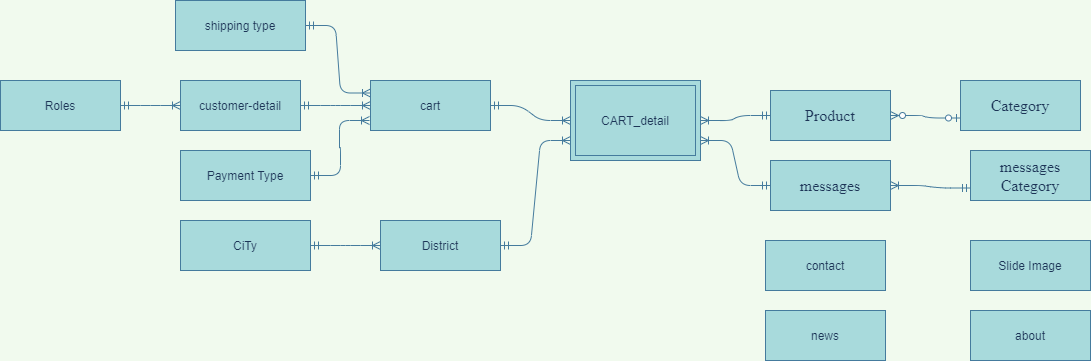

The diagram above was exported from draw.io. Its source (the exported page's mxGraphModel, read from the mxfile embedded in the PNG):
<mxGraphModel dx="2194" dy="834" grid="1" gridSize="10" guides="1" tooltips="1" connect="1" arrows="1" fold="1" page="1" pageScale="1" pageWidth="850" pageHeight="1100" background="#F1FAEE" math="0" shadow="0">
  <root>
    <mxCell id="0" />
    <mxCell id="1" parent="0" />
    <mxCell id="i2o-3k7WN3Kmbr3hyVa3-1" value="customer-detail" style="whiteSpace=wrap;html=1;align=center;rounded=0;sketch=0;fontColor=#1D3557;strokeColor=#457B9D;fillColor=#A8DADC;" parent="1" vertex="1">
      <mxGeometry x="10" y="200" width="120" height="50" as="geometry" />
    </mxCell>
    <mxCell id="i2o-3k7WN3Kmbr3hyVa3-4" value="&lt;p class=&quot;MsoNormal&quot;&gt;&lt;span style=&quot;font-size: 12.0pt ; font-family: &amp;#34;times new roman&amp;#34; , serif&quot;&gt;messages&lt;/span&gt;&lt;span style=&quot;font-family: &amp;#34;verdana&amp;#34; , sans-serif&quot;&gt;&lt;br&gt;&lt;/span&gt;&lt;/p&gt;" style="whiteSpace=wrap;html=1;align=center;rounded=0;sketch=0;fontColor=#1D3557;strokeColor=#457B9D;fillColor=#A8DADC;" parent="1" vertex="1">
      <mxGeometry x="600" y="280" width="120" height="50" as="geometry" />
    </mxCell>
    <mxCell id="i2o-3k7WN3Kmbr3hyVa3-6" value="&lt;p class=&quot;MsoNormal&quot;&gt;&lt;font face=&quot;times new roman, serif&quot;&gt;&lt;span style=&quot;font-size: 16px&quot;&gt;Category&lt;/span&gt;&lt;/font&gt;&lt;/p&gt;" style="whiteSpace=wrap;html=1;align=center;rounded=0;sketch=0;fontColor=#1D3557;strokeColor=#457B9D;fillColor=#A8DADC;" parent="1" vertex="1">
      <mxGeometry x="790" y="200" width="120" height="50" as="geometry" />
    </mxCell>
    <mxCell id="i2o-3k7WN3Kmbr3hyVa3-7" value="&lt;p class=&quot;MsoNormal&quot;&gt;&lt;font face=&quot;times new roman, serif&quot;&gt;&lt;span style=&quot;font-size: 16px&quot;&gt;Product&lt;/span&gt;&lt;/font&gt;&lt;/p&gt;" style="whiteSpace=wrap;html=1;align=center;rounded=0;sketch=0;fontColor=#1D3557;strokeColor=#457B9D;fillColor=#A8DADC;" parent="1" vertex="1">
      <mxGeometry x="600" y="210" width="120" height="50" as="geometry" />
    </mxCell>
    <mxCell id="i2o-3k7WN3Kmbr3hyVa3-8" value="" style="edgeStyle=entityRelationEdgeStyle;fontSize=12;html=1;endArrow=ERzeroToMany;startArrow=ERzeroToOne;fontColor=#1D3557;strokeColor=#457B9D;fillColor=#A8DADC;exitX=0;exitY=0.75;exitDx=0;exitDy=0;entryX=1;entryY=0.5;entryDx=0;entryDy=0;labelBackgroundColor=#F1FAEE;" parent="1" source="i2o-3k7WN3Kmbr3hyVa3-6" target="i2o-3k7WN3Kmbr3hyVa3-7" edge="1">
      <mxGeometry width="100" height="100" relative="1" as="geometry">
        <mxPoint x="700" y="360" as="sourcePoint" />
        <mxPoint x="570" y="235" as="targetPoint" />
      </mxGeometry>
    </mxCell>
    <mxCell id="i2o-3k7WN3Kmbr3hyVa3-14" value="&lt;p class=&quot;MsoNormal&quot;&gt;&lt;span style=&quot;font-size: 12.0pt ; font-family: &amp;#34;times new roman&amp;#34; , serif&quot;&gt;messages Category&lt;/span&gt;&lt;span style=&quot;font-family: &amp;#34;verdana&amp;#34; , sans-serif&quot;&gt;&lt;br&gt;&lt;/span&gt;&lt;/p&gt;" style="whiteSpace=wrap;html=1;align=center;rounded=0;sketch=0;fontColor=#1D3557;strokeColor=#457B9D;fillColor=#A8DADC;" parent="1" vertex="1">
      <mxGeometry x="800" y="270" width="120" height="50" as="geometry" />
    </mxCell>
    <mxCell id="i2o-3k7WN3Kmbr3hyVa3-15" value="" style="edgeStyle=entityRelationEdgeStyle;fontSize=12;html=1;endArrow=ERoneToMany;startArrow=ERmandOne;fontColor=#1D3557;strokeColor=#457B9D;fillColor=#A8DADC;entryX=1;entryY=0.5;entryDx=0;entryDy=0;exitX=0;exitY=0.75;exitDx=0;exitDy=0;labelBackgroundColor=#F1FAEE;" parent="1" source="i2o-3k7WN3Kmbr3hyVa3-14" target="i2o-3k7WN3Kmbr3hyVa3-4" edge="1">
      <mxGeometry width="100" height="100" relative="1" as="geometry">
        <mxPoint x="650" y="120" as="sourcePoint" />
        <mxPoint x="470" y="200" as="targetPoint" />
      </mxGeometry>
    </mxCell>
    <mxCell id="i2o-3k7WN3Kmbr3hyVa3-17" value="District" style="whiteSpace=wrap;html=1;align=center;rounded=0;sketch=0;fontColor=#1D3557;strokeColor=#457B9D;fillColor=#A8DADC;" parent="1" vertex="1">
      <mxGeometry x="210" y="340" width="120" height="50" as="geometry" />
    </mxCell>
    <mxCell id="i2o-3k7WN3Kmbr3hyVa3-18" value="CiTy" style="whiteSpace=wrap;html=1;align=center;rounded=0;sketch=0;fontColor=#1D3557;strokeColor=#457B9D;fillColor=#A8DADC;" parent="1" vertex="1">
      <mxGeometry x="10" y="340" width="130" height="50" as="geometry" />
    </mxCell>
    <mxCell id="i2o-3k7WN3Kmbr3hyVa3-19" value="" style="edgeStyle=entityRelationEdgeStyle;fontSize=12;html=1;endArrow=ERoneToMany;startArrow=ERmandOne;fontColor=#1D3557;strokeColor=#457B9D;fillColor=#A8DADC;labelBackgroundColor=#F1FAEE;exitX=1;exitY=0.5;exitDx=0;exitDy=0;entryX=0;entryY=0.5;entryDx=0;entryDy=0;" parent="1" source="i2o-3k7WN3Kmbr3hyVa3-18" target="i2o-3k7WN3Kmbr3hyVa3-17" edge="1">
      <mxGeometry width="100" height="100" relative="1" as="geometry">
        <mxPoint x="60" y="440" as="sourcePoint" />
        <mxPoint x="130" y="460" as="targetPoint" />
      </mxGeometry>
    </mxCell>
    <mxCell id="i2o-3k7WN3Kmbr3hyVa3-21" value="Roles" style="whiteSpace=wrap;html=1;align=center;rounded=0;sketch=0;fontColor=#1D3557;strokeColor=#457B9D;fillColor=#A8DADC;" parent="1" vertex="1">
      <mxGeometry x="-170" y="200" width="120" height="50" as="geometry" />
    </mxCell>
    <mxCell id="i2o-3k7WN3Kmbr3hyVa3-26" value="Slide Image" style="whiteSpace=wrap;html=1;align=center;rounded=0;sketch=0;fontColor=#1D3557;strokeColor=#457B9D;fillColor=#A8DADC;" parent="1" vertex="1">
      <mxGeometry x="800" y="360" width="120" height="50" as="geometry" />
    </mxCell>
    <mxCell id="i2o-3k7WN3Kmbr3hyVa3-27" value="" style="edgeStyle=entityRelationEdgeStyle;fontSize=12;html=1;endArrow=ERoneToMany;startArrow=ERmandOne;fontColor=#1D3557;strokeColor=#457B9D;fillColor=#A8DADC;entryX=1;entryY=0.5;entryDx=0;entryDy=0;labelBackgroundColor=#F1FAEE;exitX=0;exitY=0.5;exitDx=0;exitDy=0;" parent="1" source="i2o-3k7WN3Kmbr3hyVa3-7" target="1SylNyNAqffFo_dCrAuI-1" edge="1">
      <mxGeometry width="100" height="100" relative="1" as="geometry">
        <mxPoint x="570" y="315" as="sourcePoint" />
        <mxPoint x="480" y="260" as="targetPoint" />
      </mxGeometry>
    </mxCell>
    <mxCell id="i2o-3k7WN3Kmbr3hyVa3-28" value="" style="edgeStyle=entityRelationEdgeStyle;fontSize=12;html=1;endArrow=ERoneToMany;startArrow=ERmandOne;fontColor=#1D3557;strokeColor=#457B9D;fillColor=#A8DADC;entryX=0;entryY=0.5;entryDx=0;entryDy=0;exitX=1;exitY=0.5;exitDx=0;exitDy=0;labelBackgroundColor=#F1FAEE;" parent="1" source="i2o-3k7WN3Kmbr3hyVa3-1" target="1SylNyNAqffFo_dCrAuI-3" edge="1">
      <mxGeometry width="100" height="100" relative="1" as="geometry">
        <mxPoint x="550" y="325" as="sourcePoint" />
        <mxPoint x="200" y="220" as="targetPoint" />
      </mxGeometry>
    </mxCell>
    <mxCell id="i2o-3k7WN3Kmbr3hyVa3-29" value="" style="edgeStyle=entityRelationEdgeStyle;fontSize=12;html=1;endArrow=ERoneToMany;startArrow=ERmandOne;fontColor=#1D3557;strokeColor=#457B9D;fillColor=#A8DADC;entryX=0;entryY=0.5;entryDx=0;entryDy=0;exitX=1;exitY=0.5;exitDx=0;exitDy=0;labelBackgroundColor=#F1FAEE;" parent="1" source="i2o-3k7WN3Kmbr3hyVa3-21" target="i2o-3k7WN3Kmbr3hyVa3-1" edge="1">
      <mxGeometry width="100" height="100" relative="1" as="geometry">
        <mxPoint y="210" as="sourcePoint" />
        <mxPoint x="60" y="195" as="targetPoint" />
      </mxGeometry>
    </mxCell>
    <mxCell id="vRk3gIPyjzG7p50UMaj8-5" value="" style="edgeStyle=entityRelationEdgeStyle;fontSize=12;html=1;endArrow=ERoneToMany;startArrow=ERmandOne;fontColor=#1D3557;strokeColor=#457B9D;fillColor=#A8DADC;entryX=1;entryY=0.75;entryDx=0;entryDy=0;exitX=0;exitY=0.5;exitDx=0;exitDy=0;labelBackgroundColor=#F1FAEE;" parent="1" source="i2o-3k7WN3Kmbr3hyVa3-4" target="1SylNyNAqffFo_dCrAuI-1" edge="1">
      <mxGeometry width="100" height="100" relative="1" as="geometry">
        <mxPoint x="780" y="397.5" as="sourcePoint" />
        <mxPoint x="460" y="370" as="targetPoint" />
      </mxGeometry>
    </mxCell>
    <mxCell id="vRk3gIPyjzG7p50UMaj8-6" value="" style="edgeStyle=entityRelationEdgeStyle;fontSize=12;html=1;endArrow=ERoneToMany;startArrow=ERmandOne;fontColor=#1D3557;strokeColor=#457B9D;fillColor=#A8DADC;entryX=0;entryY=0.75;entryDx=0;entryDy=0;labelBackgroundColor=#F1FAEE;exitX=1;exitY=0.5;exitDx=0;exitDy=0;" parent="1" source="i2o-3k7WN3Kmbr3hyVa3-17" target="1SylNyNAqffFo_dCrAuI-1" edge="1">
      <mxGeometry width="100" height="100" relative="1" as="geometry">
        <mxPoint x="290" y="525" as="sourcePoint" />
        <mxPoint x="470" y="387.5" as="targetPoint" />
      </mxGeometry>
    </mxCell>
    <mxCell id="vRk3gIPyjzG7p50UMaj8-8" value="Payment Type" style="whiteSpace=wrap;html=1;align=center;rounded=0;sketch=0;fontColor=#1D3557;strokeColor=#457B9D;fillColor=#A8DADC;" parent="1" vertex="1">
      <mxGeometry x="10" y="270" width="130" height="50" as="geometry" />
    </mxCell>
    <mxCell id="vRk3gIPyjzG7p50UMaj8-9" value="" style="edgeStyle=entityRelationEdgeStyle;fontSize=12;html=1;endArrow=ERoneToMany;startArrow=ERmandOne;fontColor=#1D3557;strokeColor=#457B9D;fillColor=#A8DADC;labelBackgroundColor=#F1FAEE;exitX=1;exitY=0.5;exitDx=0;exitDy=0;" parent="1" source="vRk3gIPyjzG7p50UMaj8-8" edge="1">
      <mxGeometry width="100" height="100" relative="1" as="geometry">
        <mxPoint x="230" y="485" as="sourcePoint" />
        <mxPoint x="199" y="240" as="targetPoint" />
      </mxGeometry>
    </mxCell>
    <mxCell id="vRk3gIPyjzG7p50UMaj8-11" value="about" style="whiteSpace=wrap;html=1;align=center;rounded=0;sketch=0;fontColor=#1D3557;strokeColor=#457B9D;fillColor=#A8DADC;" parent="1" vertex="1">
      <mxGeometry x="800" y="430" width="120" height="50" as="geometry" />
    </mxCell>
    <mxCell id="vRk3gIPyjzG7p50UMaj8-13" value="contact" style="whiteSpace=wrap;html=1;align=center;rounded=0;sketch=0;fontColor=#1D3557;strokeColor=#457B9D;fillColor=#A8DADC;" parent="1" vertex="1">
      <mxGeometry x="595" y="360" width="120" height="50" as="geometry" />
    </mxCell>
    <mxCell id="vRk3gIPyjzG7p50UMaj8-15" value="news" style="whiteSpace=wrap;html=1;align=center;rounded=0;sketch=0;fontColor=#1D3557;strokeColor=#457B9D;fillColor=#A8DADC;" parent="1" vertex="1">
      <mxGeometry x="595" y="430" width="120" height="50" as="geometry" />
    </mxCell>
    <mxCell id="1SylNyNAqffFo_dCrAuI-1" value="CART_detail" style="shape=ext;margin=3;double=1;whiteSpace=wrap;html=1;align=center;fillColor=#A8DADC;strokeColor=#457B9D;fontColor=#1D3557;" parent="1" vertex="1">
      <mxGeometry x="400" y="200" width="130" height="80" as="geometry" />
    </mxCell>
    <mxCell id="1SylNyNAqffFo_dCrAuI-2" value="" style="edgeStyle=entityRelationEdgeStyle;fontSize=12;html=1;endArrow=ERoneToMany;startArrow=ERmandOne;fontColor=#1D3557;strokeColor=#457B9D;fillColor=#A8DADC;entryX=0;entryY=0.5;entryDx=0;entryDy=0;labelBackgroundColor=#F1FAEE;exitX=1;exitY=0.5;exitDx=0;exitDy=0;" parent="1" source="1SylNyNAqffFo_dCrAuI-3" target="1SylNyNAqffFo_dCrAuI-1" edge="1">
      <mxGeometry width="100" height="100" relative="1" as="geometry">
        <mxPoint x="330" y="240" as="sourcePoint" />
        <mxPoint x="490" y="370" as="targetPoint" />
      </mxGeometry>
    </mxCell>
    <mxCell id="1SylNyNAqffFo_dCrAuI-3" value="cart" style="whiteSpace=wrap;html=1;align=center;rounded=0;sketch=0;fontColor=#1D3557;strokeColor=#457B9D;fillColor=#A8DADC;" parent="1" vertex="1">
      <mxGeometry x="200" y="200" width="120" height="50" as="geometry" />
    </mxCell>
    <mxCell id="1SylNyNAqffFo_dCrAuI-4" value="shipping type" style="whiteSpace=wrap;html=1;align=center;rounded=0;sketch=0;fontColor=#1D3557;strokeColor=#457B9D;fillColor=#A8DADC;" parent="1" vertex="1">
      <mxGeometry x="5" y="120" width="130" height="50" as="geometry" />
    </mxCell>
    <mxCell id="1SylNyNAqffFo_dCrAuI-5" value="" style="edgeStyle=entityRelationEdgeStyle;fontSize=12;html=1;endArrow=ERoneToMany;startArrow=ERmandOne;fontColor=#1D3557;strokeColor=#457B9D;fillColor=#A8DADC;labelBackgroundColor=#F1FAEE;exitX=1;exitY=0.5;exitDx=0;exitDy=0;entryX=0;entryY=0.25;entryDx=0;entryDy=0;" parent="1" source="1SylNyNAqffFo_dCrAuI-4" target="1SylNyNAqffFo_dCrAuI-3" edge="1">
      <mxGeometry width="100" height="100" relative="1" as="geometry">
        <mxPoint x="150" y="305" as="sourcePoint" />
        <mxPoint x="209" y="250" as="targetPoint" />
      </mxGeometry>
    </mxCell>
  </root>
</mxGraphModel>